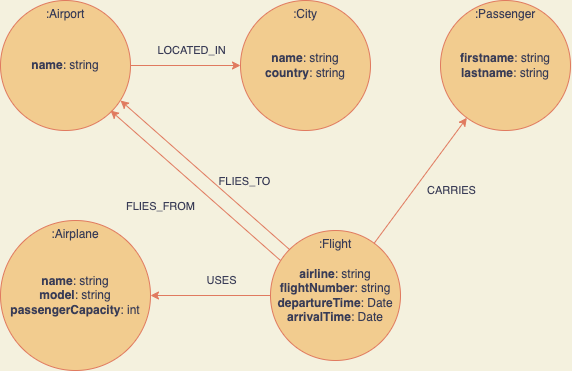

The diagram above was exported from draw.io. Its source (the exported page's mxGraphModel, read from the mxfile embedded in the PNG):
<mxGraphModel dx="677" dy="748" grid="1" gridSize="10" guides="1" tooltips="1" connect="1" arrows="1" fold="1" page="1" pageScale="1" pageWidth="1200" pageHeight="1600" background="#F4F1DE" math="0" shadow="0">
  <root>
    <mxCell id="0" />
    <mxCell id="1" parent="0" />
    <mxCell id="rzSwk5tuQy_-DxyDa-ns-6" value="" style="group;fontColor=#393C56;" parent="1" vertex="1" connectable="0">
      <mxGeometry x="120" width="130" height="130" as="geometry" />
    </mxCell>
    <mxCell id="rzSwk5tuQy_-DxyDa-ns-1" value=":Airport" style="ellipse;whiteSpace=wrap;html=1;aspect=fixed;align=center;verticalAlign=top;fillColor=#F2CC8F;strokeColor=#E07A5F;fontColor=#393C56;" parent="rzSwk5tuQy_-DxyDa-ns-6" vertex="1">
      <mxGeometry width="130" height="130" as="geometry" />
    </mxCell>
    <mxCell id="rzSwk5tuQy_-DxyDa-ns-5" value="&lt;b&gt;name&lt;/b&gt;: string&lt;br&gt;" style="text;html=1;strokeColor=none;fillColor=none;align=center;verticalAlign=middle;whiteSpace=wrap;rounded=0;fontColor=#393C56;" parent="rzSwk5tuQy_-DxyDa-ns-6" vertex="1">
      <mxGeometry width="130" height="130" as="geometry" />
    </mxCell>
    <mxCell id="rzSwk5tuQy_-DxyDa-ns-8" value="" style="group;fontColor=#393C56;" parent="1" vertex="1" connectable="0">
      <mxGeometry x="340" y="220" width="180" height="140" as="geometry" />
    </mxCell>
    <mxCell id="rzSwk5tuQy_-DxyDa-ns-3" value=":Flight" style="ellipse;whiteSpace=wrap;html=1;aspect=fixed;align=center;verticalAlign=top;fillColor=#F2CC8F;strokeColor=#E07A5F;fontColor=#393C56;" parent="rzSwk5tuQy_-DxyDa-ns-8" vertex="1">
      <mxGeometry x="50" y="10" width="130" height="130" as="geometry" />
    </mxCell>
    <mxCell id="rzSwk5tuQy_-DxyDa-ns-17" value="&lt;b&gt;airline&lt;/b&gt;: string&lt;br&gt;&lt;b&gt;flightNumber&lt;/b&gt;: string&lt;br&gt;&lt;b&gt;departureTime&lt;/b&gt;: Date&lt;br&gt;&lt;b&gt;arrivalTime&lt;/b&gt;: Date" style="text;html=1;strokeColor=none;fillColor=none;align=center;verticalAlign=middle;whiteSpace=wrap;rounded=0;fontColor=#393C56;" parent="rzSwk5tuQy_-DxyDa-ns-8" vertex="1">
      <mxGeometry x="50" y="10" width="130" height="130" as="geometry" />
    </mxCell>
    <mxCell id="rzSwk5tuQy_-DxyDa-ns-10" value="" style="group;fontColor=#393C56;" parent="1" vertex="1" connectable="0">
      <mxGeometry x="120" y="220" width="160" height="150" as="geometry" />
    </mxCell>
    <mxCell id="rzSwk5tuQy_-DxyDa-ns-2" value=":Airplane" style="ellipse;whiteSpace=wrap;html=1;aspect=fixed;align=center;verticalAlign=top;fillColor=#F2CC8F;strokeColor=#E07A5F;fontColor=#393C56;" parent="rzSwk5tuQy_-DxyDa-ns-10" vertex="1">
      <mxGeometry width="150" height="150" as="geometry" />
    </mxCell>
    <mxCell id="rzSwk5tuQy_-DxyDa-ns-9" value="&lt;b&gt;name&lt;/b&gt;: string&lt;br&gt;&lt;b&gt;model&lt;/b&gt;: string&lt;br&gt;&lt;b&gt;passengerCapacity&lt;/b&gt;: int" style="text;html=1;strokeColor=none;fillColor=none;align=center;verticalAlign=middle;whiteSpace=wrap;rounded=0;fontColor=#393C56;" parent="rzSwk5tuQy_-DxyDa-ns-10" vertex="1">
      <mxGeometry width="150" height="150" as="geometry" />
    </mxCell>
    <mxCell id="rzSwk5tuQy_-DxyDa-ns-11" style="rounded=0;orthogonalLoop=1;jettySize=auto;html=1;labelBackgroundColor=#F4F1DE;strokeColor=#E07A5F;fontColor=#393C56;entryX=1;entryY=0.5;entryDx=0;entryDy=0;" parent="1" source="rzSwk5tuQy_-DxyDa-ns-3" target="rzSwk5tuQy_-DxyDa-ns-9" edge="1">
      <mxGeometry relative="1" as="geometry">
        <mxPoint x="290" y="360" as="targetPoint" />
      </mxGeometry>
    </mxCell>
    <mxCell id="rzSwk5tuQy_-DxyDa-ns-18" value="USES" style="edgeLabel;html=1;align=center;verticalAlign=middle;resizable=0;points=[];labelBackgroundColor=none;fontColor=#393C56;" parent="rzSwk5tuQy_-DxyDa-ns-11" vertex="1" connectable="0">
      <mxGeometry x="-0.1882" y="2" relative="1" as="geometry">
        <mxPoint x="-1" y="-17" as="offset" />
      </mxGeometry>
    </mxCell>
    <mxCell id="rzSwk5tuQy_-DxyDa-ns-12" style="edgeStyle=none;rounded=0;orthogonalLoop=1;jettySize=auto;html=1;entryX=0.846;entryY=0.846;entryDx=0;entryDy=0;entryPerimeter=0;labelBackgroundColor=#F4F1DE;strokeColor=#E07A5F;fontColor=#393C56;" parent="1" target="rzSwk5tuQy_-DxyDa-ns-5" edge="1">
      <mxGeometry relative="1" as="geometry">
        <mxPoint x="400" y="260" as="sourcePoint" />
      </mxGeometry>
    </mxCell>
    <mxCell id="rzSwk5tuQy_-DxyDa-ns-14" value="FLIES_FROM" style="edgeLabel;html=1;align=center;verticalAlign=middle;resizable=0;points=[];labelBackgroundColor=none;fontColor=#393C56;" parent="rzSwk5tuQy_-DxyDa-ns-12" vertex="1" connectable="0">
      <mxGeometry x="0.1983" relative="1" as="geometry">
        <mxPoint x="-19" y="35" as="offset" />
      </mxGeometry>
    </mxCell>
    <mxCell id="rzSwk5tuQy_-DxyDa-ns-15" style="edgeStyle=none;rounded=0;orthogonalLoop=1;jettySize=auto;html=1;exitX=0;exitY=0;exitDx=0;exitDy=0;labelBackgroundColor=#F4F1DE;strokeColor=#E07A5F;fontColor=#393C56;entryX=0.923;entryY=0.769;entryDx=0;entryDy=0;entryPerimeter=0;" parent="1" source="rzSwk5tuQy_-DxyDa-ns-3" target="rzSwk5tuQy_-DxyDa-ns-5" edge="1">
      <mxGeometry relative="1" as="geometry">
        <mxPoint x="404.12463873995625" y="282.21425025462054" as="sourcePoint" />
        <mxPoint x="280" y="200" as="targetPoint" />
      </mxGeometry>
    </mxCell>
    <mxCell id="rzSwk5tuQy_-DxyDa-ns-16" value="FLIES_TO" style="edgeLabel;html=1;align=center;verticalAlign=middle;resizable=0;points=[];labelBackgroundColor=none;fontColor=#393C56;" parent="rzSwk5tuQy_-DxyDa-ns-15" vertex="1" connectable="0">
      <mxGeometry x="0.1983" relative="1" as="geometry">
        <mxPoint x="56" y="21" as="offset" />
      </mxGeometry>
    </mxCell>
    <mxCell id="3SsAFsKSN9-3vUPu50r0-1" value="" style="group;fontColor=#393C56;" parent="1" vertex="1" connectable="0">
      <mxGeometry x="560" width="130" height="130" as="geometry" />
    </mxCell>
    <mxCell id="3SsAFsKSN9-3vUPu50r0-2" value=":Passenger" style="ellipse;whiteSpace=wrap;html=1;aspect=fixed;align=center;verticalAlign=top;fillColor=#F2CC8F;strokeColor=#E07A5F;fontColor=#393C56;" parent="3SsAFsKSN9-3vUPu50r0-1" vertex="1">
      <mxGeometry width="130" height="130" as="geometry" />
    </mxCell>
    <mxCell id="3SsAFsKSN9-3vUPu50r0-3" value="&lt;b&gt;firstname&lt;/b&gt;: string&lt;br&gt;&lt;b&gt;lastname&lt;/b&gt;: string" style="text;html=1;strokeColor=none;fillColor=none;align=center;verticalAlign=middle;whiteSpace=wrap;rounded=0;fontColor=#393C56;" parent="3SsAFsKSN9-3vUPu50r0-1" vertex="1">
      <mxGeometry width="130" height="130" as="geometry" />
    </mxCell>
    <mxCell id="3SsAFsKSN9-3vUPu50r0-4" value="" style="group;fontColor=#393C56;" parent="1" vertex="1" connectable="0">
      <mxGeometry x="360" width="130" height="130" as="geometry" />
    </mxCell>
    <mxCell id="3SsAFsKSN9-3vUPu50r0-5" value=":City" style="ellipse;whiteSpace=wrap;html=1;aspect=fixed;align=center;verticalAlign=top;fillColor=#F2CC8F;strokeColor=#E07A5F;fontColor=#393C56;" parent="3SsAFsKSN9-3vUPu50r0-4" vertex="1">
      <mxGeometry width="130" height="130" as="geometry" />
    </mxCell>
    <mxCell id="3SsAFsKSN9-3vUPu50r0-6" value="&lt;b&gt;name&lt;/b&gt;: string&lt;br&gt;&lt;b&gt;country&lt;/b&gt;: string" style="text;html=1;strokeColor=none;fillColor=none;align=center;verticalAlign=middle;whiteSpace=wrap;rounded=0;fontColor=#393C56;" parent="3SsAFsKSN9-3vUPu50r0-4" vertex="1">
      <mxGeometry width="130" height="130" as="geometry" />
    </mxCell>
    <mxCell id="3SsAFsKSN9-3vUPu50r0-7" style="edgeStyle=none;rounded=0;orthogonalLoop=1;jettySize=auto;html=1;labelBackgroundColor=#F4F1DE;strokeColor=#E07A5F;fontColor=#393C56;" parent="1" source="rzSwk5tuQy_-DxyDa-ns-1" target="3SsAFsKSN9-3vUPu50r0-5" edge="1">
      <mxGeometry relative="1" as="geometry">
        <mxPoint x="419.0380592228744" y="259.0380592228744" as="sourcePoint" />
        <mxPoint x="330" y="90" as="targetPoint" />
      </mxGeometry>
    </mxCell>
    <mxCell id="3SsAFsKSN9-3vUPu50r0-12" value="LOCATED_IN" style="edgeLabel;html=1;align=center;verticalAlign=middle;resizable=0;points=[];fontColor=#393C56;labelBackgroundColor=none;" parent="3SsAFsKSN9-3vUPu50r0-7" vertex="1" connectable="0">
      <mxGeometry x="0.3142" y="-1" relative="1" as="geometry">
        <mxPoint x="-12" y="-16" as="offset" />
      </mxGeometry>
    </mxCell>
    <mxCell id="3SsAFsKSN9-3vUPu50r0-10" style="edgeStyle=none;rounded=0;orthogonalLoop=1;jettySize=auto;html=1;labelBackgroundColor=#F4F1DE;strokeColor=#E07A5F;fontColor=#393C56;" parent="1" source="rzSwk5tuQy_-DxyDa-ns-3" target="3SsAFsKSN9-3vUPu50r0-2" edge="1">
      <mxGeometry relative="1" as="geometry">
        <mxPoint x="260.95548225615994" y="160.85017732506094" as="sourcePoint" />
        <mxPoint x="308.94448724536005" y="89.08326913196015" as="targetPoint" />
      </mxGeometry>
    </mxCell>
    <mxCell id="3SsAFsKSN9-3vUPu50r0-11" value="CARRIES" style="edgeLabel;html=1;align=center;verticalAlign=middle;resizable=0;points=[];labelBackgroundColor=none;fontColor=#393C56;" parent="3SsAFsKSN9-3vUPu50r0-10" vertex="1" connectable="0">
      <mxGeometry x="0.3032" relative="1" as="geometry">
        <mxPoint x="16" y="29" as="offset" />
      </mxGeometry>
    </mxCell>
  </root>
</mxGraphModel>